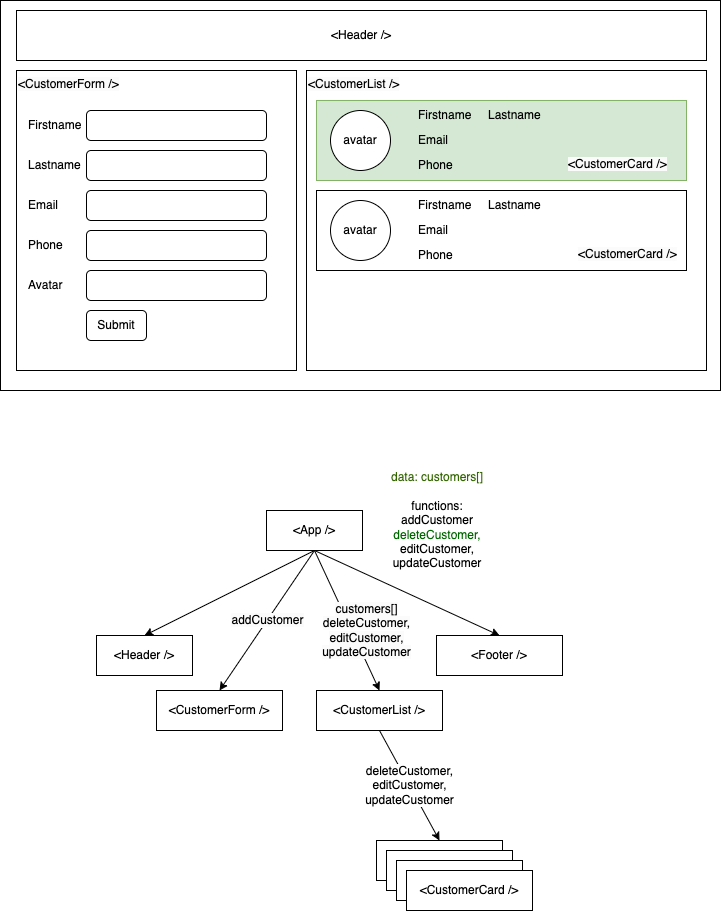

The diagram above was exported from draw.io. Its source (the exported page's mxGraphModel, read from the mxfile embedded in the PNG):
<mxGraphModel dx="617" dy="393" grid="1" gridSize="10" guides="1" tooltips="1" connect="1" arrows="1" fold="1" page="1" pageScale="1" pageWidth="827" pageHeight="1169" math="0" shadow="0">
  <root>
    <mxCell id="0" />
    <mxCell id="1" parent="0" />
    <mxCell id="2" value="" style="rounded=0;whiteSpace=wrap;html=1;" vertex="1" parent="1">
      <mxGeometry x="54" y="10" width="720" height="390" as="geometry" />
    </mxCell>
    <mxCell id="3" value="&amp;lt;Header /&amp;gt;" style="rounded=0;whiteSpace=wrap;html=1;" vertex="1" parent="1">
      <mxGeometry x="70" y="20" width="690" height="50" as="geometry" />
    </mxCell>
    <mxCell id="4" value="" style="rounded=0;whiteSpace=wrap;html=1;" vertex="1" parent="1">
      <mxGeometry x="70" y="80" width="280" height="300" as="geometry" />
    </mxCell>
    <mxCell id="5" value="&lt;meta charset=&quot;utf-8&quot;&gt;&lt;span style=&quot;color: rgb(0, 0, 0); font-family: Helvetica; font-size: 12px; font-style: normal; font-variant-ligatures: normal; font-variant-caps: normal; font-weight: 400; letter-spacing: normal; orphans: 2; text-align: center; text-indent: 0px; text-transform: none; widows: 2; word-spacing: 0px; -webkit-text-stroke-width: 0px; background-color: rgb(251, 251, 251); text-decoration-thickness: initial; text-decoration-style: initial; text-decoration-color: initial; float: none; display: inline !important;&quot;&gt;&amp;lt;CustomerForm /&amp;gt;&lt;/span&gt;" style="text;whiteSpace=wrap;html=1;" vertex="1" parent="1">
      <mxGeometry x="70" y="80" width="130" height="30" as="geometry" />
    </mxCell>
    <mxCell id="6" value="Firstname" style="text;html=1;strokeColor=none;fillColor=none;align=left;verticalAlign=middle;whiteSpace=wrap;rounded=0;" vertex="1" parent="1">
      <mxGeometry x="80" y="120" width="60" height="30" as="geometry" />
    </mxCell>
    <mxCell id="7" value="" style="rounded=1;whiteSpace=wrap;html=1;" vertex="1" parent="1">
      <mxGeometry x="140" y="120" width="180" height="30" as="geometry" />
    </mxCell>
    <mxCell id="8" value="" style="rounded=1;whiteSpace=wrap;html=1;" vertex="1" parent="1">
      <mxGeometry x="140" y="160" width="180" height="30" as="geometry" />
    </mxCell>
    <mxCell id="9" value="Lastname" style="text;html=1;strokeColor=none;fillColor=none;align=left;verticalAlign=middle;whiteSpace=wrap;rounded=0;" vertex="1" parent="1">
      <mxGeometry x="80" y="160" width="60" height="30" as="geometry" />
    </mxCell>
    <mxCell id="10" value="" style="rounded=1;whiteSpace=wrap;html=1;" vertex="1" parent="1">
      <mxGeometry x="140" y="200" width="180" height="30" as="geometry" />
    </mxCell>
    <mxCell id="11" value="Email" style="text;html=1;strokeColor=none;fillColor=none;align=left;verticalAlign=middle;whiteSpace=wrap;rounded=0;" vertex="1" parent="1">
      <mxGeometry x="80" y="200" width="60" height="30" as="geometry" />
    </mxCell>
    <mxCell id="12" value="" style="rounded=1;whiteSpace=wrap;html=1;" vertex="1" parent="1">
      <mxGeometry x="140" y="240" width="180" height="30" as="geometry" />
    </mxCell>
    <mxCell id="13" value="Phone" style="text;html=1;strokeColor=none;fillColor=none;align=left;verticalAlign=middle;whiteSpace=wrap;rounded=0;" vertex="1" parent="1">
      <mxGeometry x="80" y="240" width="60" height="30" as="geometry" />
    </mxCell>
    <mxCell id="14" value="" style="rounded=1;whiteSpace=wrap;html=1;" vertex="1" parent="1">
      <mxGeometry x="140" y="280" width="180" height="30" as="geometry" />
    </mxCell>
    <mxCell id="15" value="Avatar" style="text;html=1;strokeColor=none;fillColor=none;align=left;verticalAlign=middle;whiteSpace=wrap;rounded=0;" vertex="1" parent="1">
      <mxGeometry x="80" y="280" width="60" height="30" as="geometry" />
    </mxCell>
    <mxCell id="16" value="Submit" style="rounded=1;whiteSpace=wrap;html=1;" vertex="1" parent="1">
      <mxGeometry x="140" y="320" width="60" height="30" as="geometry" />
    </mxCell>
    <mxCell id="17" value="" style="rounded=0;whiteSpace=wrap;html=1;" vertex="1" parent="1">
      <mxGeometry x="360" y="80" width="400" height="300" as="geometry" />
    </mxCell>
    <mxCell id="18" value="&lt;span style=&quot;color: rgb(0, 0, 0); font-family: Helvetica; font-size: 12px; font-style: normal; font-variant-ligatures: normal; font-variant-caps: normal; font-weight: 400; letter-spacing: normal; orphans: 2; text-align: center; text-indent: 0px; text-transform: none; widows: 2; word-spacing: 0px; -webkit-text-stroke-width: 0px; background-color: rgb(251, 251, 251); text-decoration-thickness: initial; text-decoration-style: initial; text-decoration-color: initial; float: none; display: inline !important;&quot;&gt;&amp;lt;CustomerList /&amp;gt;&lt;/span&gt;" style="text;whiteSpace=wrap;html=1;" vertex="1" parent="1">
      <mxGeometry x="360" y="80" width="130" height="30" as="geometry" />
    </mxCell>
    <mxCell id="27" value="" style="group" vertex="1" connectable="0" parent="1">
      <mxGeometry x="370" y="200" width="390" height="80" as="geometry" />
    </mxCell>
    <mxCell id="28" value="" style="rounded=0;whiteSpace=wrap;html=1;" vertex="1" parent="27">
      <mxGeometry width="370" height="80" as="geometry" />
    </mxCell>
    <mxCell id="29" value="avatar" style="ellipse;whiteSpace=wrap;html=1;aspect=fixed;" vertex="1" parent="27">
      <mxGeometry x="14" y="10" width="60" height="60" as="geometry" />
    </mxCell>
    <mxCell id="30" value="Firstname" style="text;html=1;strokeColor=none;fillColor=none;align=left;verticalAlign=middle;whiteSpace=wrap;rounded=0;" vertex="1" parent="27">
      <mxGeometry x="100" width="60" height="30" as="geometry" />
    </mxCell>
    <mxCell id="31" value="Lastname" style="text;html=1;strokeColor=none;fillColor=none;align=left;verticalAlign=middle;whiteSpace=wrap;rounded=0;" vertex="1" parent="27">
      <mxGeometry x="170" width="60" height="30" as="geometry" />
    </mxCell>
    <mxCell id="32" value="Email" style="text;html=1;strokeColor=none;fillColor=none;align=left;verticalAlign=middle;whiteSpace=wrap;rounded=0;" vertex="1" parent="27">
      <mxGeometry x="100" y="25" width="60" height="30" as="geometry" />
    </mxCell>
    <mxCell id="33" value="Phone" style="text;html=1;strokeColor=none;fillColor=none;align=left;verticalAlign=middle;whiteSpace=wrap;rounded=0;" vertex="1" parent="27">
      <mxGeometry x="100" y="50" width="60" height="30" as="geometry" />
    </mxCell>
    <mxCell id="34" value="&lt;span style=&quot;color: rgb(0, 0, 0); font-family: Helvetica; font-size: 12px; font-style: normal; font-variant-ligatures: normal; font-variant-caps: normal; font-weight: 400; letter-spacing: normal; orphans: 2; text-align: center; text-indent: 0px; text-transform: none; widows: 2; word-spacing: 0px; -webkit-text-stroke-width: 0px; background-color: rgb(251, 251, 251); text-decoration-thickness: initial; text-decoration-style: initial; text-decoration-color: initial; float: none; display: inline !important;&quot;&gt;&amp;lt;CustomerCard /&amp;gt;&lt;/span&gt;" style="text;whiteSpace=wrap;html=1;" vertex="1" parent="27">
      <mxGeometry x="260" y="50" width="130" height="30" as="geometry" />
    </mxCell>
    <mxCell id="47" style="edgeStyle=none;html=1;exitX=0.5;exitY=1;exitDx=0;exitDy=0;entryX=0.5;entryY=0;entryDx=0;entryDy=0;" edge="1" parent="1" source="45" target="46">
      <mxGeometry relative="1" as="geometry" />
    </mxCell>
    <mxCell id="49" value="&lt;meta charset=&quot;utf-8&quot;&gt;&lt;span style=&quot;color: rgb(0, 0, 0); font-family: Helvetica; font-size: 12px; font-style: normal; font-variant-ligatures: normal; font-variant-caps: normal; font-weight: 400; letter-spacing: normal; orphans: 2; text-align: center; text-indent: 0px; text-transform: none; widows: 2; word-spacing: 0px; -webkit-text-stroke-width: 0px; background-color: rgb(251, 251, 251); text-decoration-thickness: initial; text-decoration-style: initial; text-decoration-color: initial; float: none; display: inline !important;&quot;&gt;addCustomer&lt;/span&gt;&lt;br style=&quot;border-color: var(--border-color); color: rgb(0, 0, 0); font-family: Helvetica; font-size: 12px; font-style: normal; font-variant-ligatures: normal; font-variant-caps: normal; font-weight: 400; letter-spacing: normal; orphans: 2; text-align: center; text-indent: 0px; text-transform: none; widows: 2; word-spacing: 0px; -webkit-text-stroke-width: 0px; background-color: rgb(251, 251, 251); text-decoration-thickness: initial; text-decoration-style: initial; text-decoration-color: initial;&quot;&gt;" style="edgeStyle=none;html=1;exitX=0.5;exitY=1;exitDx=0;exitDy=0;entryX=0.5;entryY=0;entryDx=0;entryDy=0;" edge="1" parent="1" source="45" target="48">
      <mxGeometry relative="1" as="geometry" />
    </mxCell>
    <mxCell id="51" value="&lt;span style=&quot;color: rgb(0, 0, 0); font-family: Helvetica; font-size: 12px; font-style: normal; font-variant-ligatures: normal; font-variant-caps: normal; font-weight: 400; letter-spacing: normal; orphans: 2; text-align: center; text-indent: 0px; text-transform: none; widows: 2; word-spacing: 0px; -webkit-text-stroke-width: 0px; background-color: rgb(251, 251, 251); text-decoration-thickness: initial; text-decoration-style: initial; text-decoration-color: initial; float: none; display: inline !important;&quot;&gt;customers[]&lt;br&gt;&lt;span style=&quot;&quot;&gt;deleteCustomer,&lt;/span&gt;&lt;br style=&quot;border-color: var(--border-color);&quot;&gt;&lt;span style=&quot;&quot;&gt;editCustomer,&lt;/span&gt;&lt;br style=&quot;border-color: var(--border-color);&quot;&gt;&lt;span style=&quot;&quot;&gt;updateCustomer&lt;/span&gt;&lt;br&gt;&lt;/span&gt;" style="edgeStyle=none;html=1;exitX=0.5;exitY=1;exitDx=0;exitDy=0;entryX=0.5;entryY=0;entryDx=0;entryDy=0;" edge="1" parent="1" source="45" target="50">
      <mxGeometry x="0.2239" y="13" relative="1" as="geometry">
        <mxPoint as="offset" />
      </mxGeometry>
    </mxCell>
    <mxCell id="53" style="edgeStyle=none;html=1;exitX=0.5;exitY=1;exitDx=0;exitDy=0;entryX=0.5;entryY=0;entryDx=0;entryDy=0;" edge="1" parent="1" source="45" target="52">
      <mxGeometry relative="1" as="geometry" />
    </mxCell>
    <mxCell id="45" value="&amp;lt;App /&amp;gt;" style="rounded=0;whiteSpace=wrap;html=1;" vertex="1" parent="1">
      <mxGeometry x="320" y="520" width="96" height="40" as="geometry" />
    </mxCell>
    <mxCell id="46" value="&amp;lt;Header /&amp;gt;" style="rounded=0;whiteSpace=wrap;html=1;" vertex="1" parent="1">
      <mxGeometry x="150" y="645" width="96" height="40" as="geometry" />
    </mxCell>
    <mxCell id="48" value="&amp;lt;CustomerForm /&amp;gt;" style="rounded=0;whiteSpace=wrap;html=1;" vertex="1" parent="1">
      <mxGeometry x="210" y="700" width="126" height="40" as="geometry" />
    </mxCell>
    <mxCell id="55" value="&lt;meta charset=&quot;utf-8&quot;&gt;&lt;span style=&quot;border-color: var(--border-color); color: rgb(0, 0, 0); font-family: Helvetica; font-size: 12px; font-style: normal; font-variant-ligatures: normal; font-variant-caps: normal; font-weight: 400; letter-spacing: normal; orphans: 2; text-align: center; text-indent: 0px; text-transform: none; widows: 2; word-spacing: 0px; -webkit-text-stroke-width: 0px; text-decoration-thickness: initial; text-decoration-style: initial; text-decoration-color: initial;&quot;&gt;deleteCustomer,&lt;/span&gt;&lt;br style=&quot;border-color: var(--border-color); color: rgb(0, 0, 0); font-family: Helvetica; font-size: 12px; font-style: normal; font-variant-ligatures: normal; font-variant-caps: normal; font-weight: 400; letter-spacing: normal; orphans: 2; text-align: center; text-indent: 0px; text-transform: none; widows: 2; word-spacing: 0px; -webkit-text-stroke-width: 0px; text-decoration-thickness: initial; text-decoration-style: initial; text-decoration-color: initial;&quot;&gt;&lt;span style=&quot;border-color: var(--border-color); color: rgb(0, 0, 0); font-family: Helvetica; font-size: 12px; font-style: normal; font-variant-ligatures: normal; font-variant-caps: normal; font-weight: 400; letter-spacing: normal; orphans: 2; text-align: center; text-indent: 0px; text-transform: none; widows: 2; word-spacing: 0px; -webkit-text-stroke-width: 0px; text-decoration-thickness: initial; text-decoration-style: initial; text-decoration-color: initial;&quot;&gt;editCustomer,&lt;/span&gt;&lt;br style=&quot;border-color: var(--border-color); color: rgb(0, 0, 0); font-family: Helvetica; font-size: 12px; font-style: normal; font-variant-ligatures: normal; font-variant-caps: normal; font-weight: 400; letter-spacing: normal; orphans: 2; text-align: center; text-indent: 0px; text-transform: none; widows: 2; word-spacing: 0px; -webkit-text-stroke-width: 0px; text-decoration-thickness: initial; text-decoration-style: initial; text-decoration-color: initial;&quot;&gt;&lt;span style=&quot;border-color: var(--border-color); color: rgb(0, 0, 0); font-family: Helvetica; font-size: 12px; font-style: normal; font-variant-ligatures: normal; font-variant-caps: normal; font-weight: 400; letter-spacing: normal; orphans: 2; text-align: center; text-indent: 0px; text-transform: none; widows: 2; word-spacing: 0px; -webkit-text-stroke-width: 0px; text-decoration-thickness: initial; text-decoration-style: initial; text-decoration-color: initial;&quot;&gt;updateCustomer&lt;/span&gt;" style="edgeStyle=none;html=1;exitX=0.5;exitY=1;exitDx=0;exitDy=0;entryX=0.5;entryY=0;entryDx=0;entryDy=0;" edge="1" parent="1" source="50" target="54">
      <mxGeometry relative="1" as="geometry" />
    </mxCell>
    <mxCell id="50" value="&amp;lt;CustomerList /&amp;gt;" style="rounded=0;whiteSpace=wrap;html=1;" vertex="1" parent="1">
      <mxGeometry x="370" y="700" width="126" height="40" as="geometry" />
    </mxCell>
    <mxCell id="52" value="&amp;lt;Footer /&amp;gt;" style="rounded=0;whiteSpace=wrap;html=1;" vertex="1" parent="1">
      <mxGeometry x="490" y="645" width="126" height="40" as="geometry" />
    </mxCell>
    <mxCell id="54" value="&amp;lt;CustomerCard /&amp;gt;" style="rounded=0;whiteSpace=wrap;html=1;" vertex="1" parent="1">
      <mxGeometry x="430" y="850" width="126" height="40" as="geometry" />
    </mxCell>
    <mxCell id="56" value="&amp;lt;CustomerCard /&amp;gt;" style="rounded=0;whiteSpace=wrap;html=1;" vertex="1" parent="1">
      <mxGeometry x="440" y="860" width="126" height="40" as="geometry" />
    </mxCell>
    <mxCell id="57" value="&amp;lt;CustomerCard /&amp;gt;" style="rounded=0;whiteSpace=wrap;html=1;" vertex="1" parent="1">
      <mxGeometry x="450" y="870" width="126" height="40" as="geometry" />
    </mxCell>
    <mxCell id="58" value="&amp;lt;CustomerCard /&amp;gt;" style="rounded=0;whiteSpace=wrap;html=1;" vertex="1" parent="1">
      <mxGeometry x="460" y="880" width="126" height="40" as="geometry" />
    </mxCell>
    <mxCell id="59" value="&lt;font color=&quot;#336600&quot;&gt;data: customers[]&lt;br&gt;&lt;/font&gt;&lt;br&gt;functions: &lt;br&gt;addCustomer&lt;br&gt;&lt;font color=&quot;#006600&quot;&gt;deleteCustomer,&lt;br&gt;&lt;/font&gt;editCustomer,&lt;br&gt;updateCustomer" style="text;html=1;strokeColor=none;fillColor=none;align=center;verticalAlign=middle;whiteSpace=wrap;rounded=0;" vertex="1" parent="1">
      <mxGeometry x="424" y="475" width="134" height="110" as="geometry" />
    </mxCell>
    <mxCell id="60" value="" style="group;fillColor=#d5e8d4;strokeColor=#82b366;" vertex="1" connectable="0" parent="1">
      <mxGeometry x="370" y="110" width="370" height="80" as="geometry" />
    </mxCell>
    <mxCell id="19" value="" style="rounded=0;whiteSpace=wrap;html=1;fillColor=#d5e8d4;strokeColor=#82b366;" vertex="1" parent="60">
      <mxGeometry width="370" height="80" as="geometry" />
    </mxCell>
    <mxCell id="20" value="avatar" style="ellipse;whiteSpace=wrap;html=1;aspect=fixed;" vertex="1" parent="60">
      <mxGeometry x="14" y="10" width="60" height="60" as="geometry" />
    </mxCell>
    <mxCell id="21" value="Firstname" style="text;html=1;strokeColor=none;fillColor=none;align=left;verticalAlign=middle;whiteSpace=wrap;rounded=0;" vertex="1" parent="60">
      <mxGeometry x="100" width="60" height="30" as="geometry" />
    </mxCell>
    <mxCell id="22" value="Lastname" style="text;html=1;strokeColor=none;fillColor=none;align=left;verticalAlign=middle;whiteSpace=wrap;rounded=0;" vertex="1" parent="60">
      <mxGeometry x="170" width="60" height="30" as="geometry" />
    </mxCell>
    <mxCell id="23" value="Email" style="text;html=1;strokeColor=none;fillColor=none;align=left;verticalAlign=middle;whiteSpace=wrap;rounded=0;" vertex="1" parent="60">
      <mxGeometry x="100" y="25" width="60" height="30" as="geometry" />
    </mxCell>
    <mxCell id="24" value="Phone" style="text;html=1;strokeColor=none;fillColor=none;align=left;verticalAlign=middle;whiteSpace=wrap;rounded=0;" vertex="1" parent="60">
      <mxGeometry x="100" y="50" width="60" height="30" as="geometry" />
    </mxCell>
    <mxCell id="25" value="&lt;span style=&quot;color: rgb(0, 0, 0); font-family: Helvetica; font-size: 12px; font-style: normal; font-variant-ligatures: normal; font-variant-caps: normal; font-weight: 400; letter-spacing: normal; orphans: 2; text-align: center; text-indent: 0px; text-transform: none; widows: 2; word-spacing: 0px; -webkit-text-stroke-width: 0px; background-color: rgb(251, 251, 251); text-decoration-thickness: initial; text-decoration-style: initial; text-decoration-color: initial; float: none; display: inline !important;&quot;&gt;&amp;lt;CustomerCard /&amp;gt;&lt;/span&gt;" style="text;whiteSpace=wrap;html=1;" vertex="1" parent="60">
      <mxGeometry x="250" y="50" width="110" height="30" as="geometry" />
    </mxCell>
  </root>
</mxGraphModel>